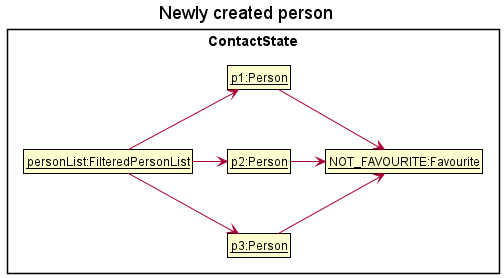

The diagram above was rendered by PlantUML. Its source (embedded in the PNG):
@startuml
!include ../style.puml
skinparam ClassFontColor #000000
skinparam ClassBorderColor #000000

title Newly created person
package ContactState {
    class PersonList as "__personList:FilteredPersonList__"
    class P1 as "__p1:Person__"
    class P2 as "__p2:Person__"
    class Person as "__p3:Person__"
    class NotFavourite as "__NOT_FAVOURITE:Favourite__"
}

PersonList -> Person
PersonList -up-> P1
PersonList -> P2
Person -up-> NotFavourite
P1 -> NotFavourite
P2 -right-> NotFavourite

P1 -[hidden]-> P2
P2 -[hidden]-> Person

@enduml